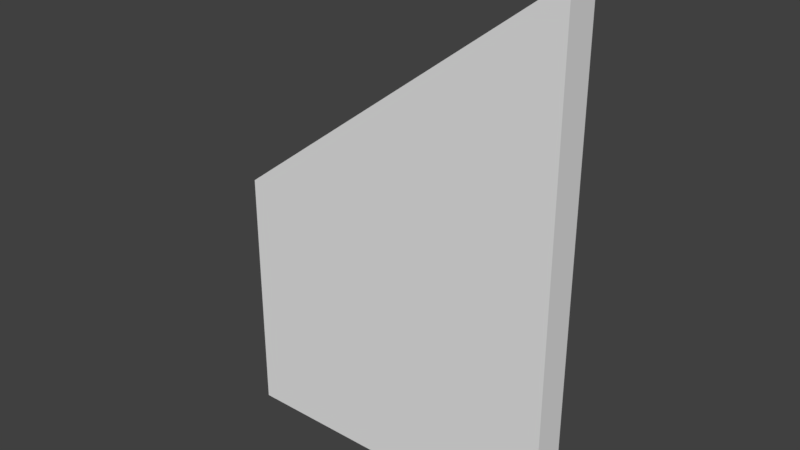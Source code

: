 # Source: Inn_WallLoweredHalf_2x3x020.blend  (saved by Blender 2.79.0; exported with 4.5.12 LTS)
import bpy
from mathutils import Matrix  # noqa: F401  (used for matrix-valued properties, if any)

bpy.ops.wm.read_factory_settings(use_empty=True)
scene = bpy.context.scene
scene.name = 'Scene'

# ---- collections
col_collection_1 = bpy.data.collections.new('Collection 1'); scene.collection.children.link(col_collection_1)

# ---- world
world_world = bpy.data.worlds.new('World'); scene.world = world_world
world_world.color = (0.05088, 0.05088, 0.05088)
world_world.use_sun_shadow = False
world_world.sun_shadow_jitter_overblur = 0.0
world_world.cycles.sampling_method = 'MANUAL'

# ---- meshes
me_inn_wallloweredhalf_2x3x020 = bpy.data.meshes.new('Inn_WallLoweredHalf_2x3x020')
me_inn_wallloweredhalf_2x3x020.from_pydata([(0.0, 0.0, 0.0), (0.0, 0.2, 0.0), (2.0, 0.2, 0.0), (2.0, 0.0, 0.0), (0.0, 0.0, 1.5), (0.0, 0.2, 1.5), (2.0, 0.2, 3.0), (2.0, 0.0, 3.0)], [], [(0, 1, 2, 3), (4, 7, 6, 5), (2, 1, 5, 6), (0, 3, 7, 4), (1, 0, 4, 5), (3, 2, 6, 7)])
me_inn_wallloweredhalf_2x3x020.use_remesh_preserve_volume = False
me_inn_wallloweredhalf_2x3x020.use_remesh_preserve_attributes = False
me_inn_wallloweredhalf_2x3x020.use_mirror_vertex_groups = False
me_inn_wallloweredhalf_2x3x020.update()

# ---- objects
ob_inn_wallloweredhalf_2x3x020 = bpy.data.objects.new('Inn_WallLoweredHalf_2x3x020', me_inn_wallloweredhalf_2x3x020)

# ---- transforms, parenting, visibility, modifiers, constraints
ob_inn_wallloweredhalf_2x3x020.location = (0.0, 0.0, 0.0)
ob_inn_wallloweredhalf_2x3x020.lineart.crease_threshold = 0.0

# ---- collection membership
col_collection_1.objects.link(ob_inn_wallloweredhalf_2x3x020)

# ---- scene / render settings (as saved in the file)
scene.frame_start = 1; scene.frame_end = 250; scene.frame_set(1)
scene.render.engine = 'BLENDER_EEVEE_NEXT'
scene.render.resolution_percentage = 50
scene.render.dither_intensity = 0.0
scene.cycles.use_denoising = False
scene.cycles.samples = 128
scene.cycles.sampling_pattern = 'TABULATED_SOBOL'
scene.cycles.use_adaptive_sampling = False
scene.cycles.use_light_tree = False
scene.cycles.blur_glossy = 0.0
scene.cycles.sample_clamp_indirect = 0.0
scene.view_settings.view_transform = 'Standard'
bpy.context.view_layer.update()

# ---- added for rendering (the .blend has no active camera and no usable light): camera, sun
cam_auto = bpy.data.cameras.new('AutoCamera')
cam_auto.lens = 50.0
cam_auto.sensor_width = 36.0
cam_auto.clip_end = 1000.0
ob_auto_camera = bpy.data.objects.new('AutoCamera', cam_auto)
scene.collection.objects.link(ob_auto_camera)
ob_auto_camera.location = (4.34107, -3.90929, 4.17286)
ob_auto_camera.rotation_euler = (1.09748, -7.21219e-08, 0.694738)
scene.camera = ob_auto_camera
light_auto_sun = bpy.data.lights.new('AutoSun', 'SUN')
light_auto_sun.energy = 3.0
light_auto_sun.angle = 0.0523599
ob_auto_sun = bpy.data.objects.new('AutoSun', light_auto_sun)
scene.collection.objects.link(ob_auto_sun)
ob_auto_sun.rotation_euler = (0.872665, 0.174533, 0.523599)
bpy.context.view_layer.update()
